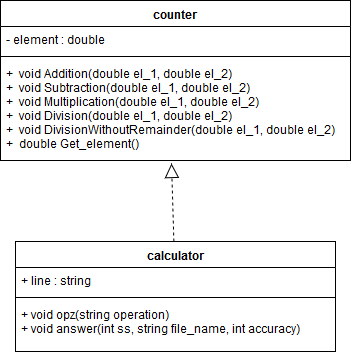

The diagram above was exported from draw.io. Its source (the exported page's mxGraphModel, read from the mxfile embedded in the PNG):
<mxGraphModel dx="1170" dy="656" grid="1" gridSize="10" guides="1" tooltips="1" connect="1" arrows="1" fold="1" page="1" pageScale="1" pageWidth="827" pageHeight="1169" math="0" shadow="0">
  <root>
    <mxCell id="0" />
    <mxCell id="1" parent="0" />
    <mxCell id="bPHTaMG3zc_ahx9s2_7R-1" value="counter" style="swimlane;fontStyle=1;align=center;verticalAlign=top;childLayout=stackLayout;horizontal=1;startSize=26;horizontalStack=0;resizeParent=1;resizeParentMax=0;resizeLast=0;collapsible=1;marginBottom=0;" vertex="1" parent="1">
      <mxGeometry x="310" y="90" width="350" height="160" as="geometry" />
    </mxCell>
    <mxCell id="bPHTaMG3zc_ahx9s2_7R-2" value="- element : double" style="text;strokeColor=none;fillColor=none;align=left;verticalAlign=top;spacingLeft=4;spacingRight=4;overflow=hidden;rotatable=0;points=[[0,0.5],[1,0.5]];portConstraint=eastwest;" vertex="1" parent="bPHTaMG3zc_ahx9s2_7R-1">
      <mxGeometry y="26" width="350" height="26" as="geometry" />
    </mxCell>
    <mxCell id="bPHTaMG3zc_ahx9s2_7R-3" value="" style="line;strokeWidth=1;fillColor=none;align=left;verticalAlign=middle;spacingTop=-1;spacingLeft=3;spacingRight=3;rotatable=0;labelPosition=right;points=[];portConstraint=eastwest;" vertex="1" parent="bPHTaMG3zc_ahx9s2_7R-1">
      <mxGeometry y="52" width="350" height="8" as="geometry" />
    </mxCell>
    <mxCell id="bPHTaMG3zc_ahx9s2_7R-4" value="+  void Addition(double el_1, double el_2) &#10;+  void Subtraction(double el_1, double el_2) &#10;+  void Multiplication(double el_1, double el_2) &#10;+  void Division(double el_1, double el_2) &#10;+  void DivisionWithoutRemainder(double el_1, double el_2) &#10;+  double Get_element() " style="text;strokeColor=none;fillColor=none;align=left;verticalAlign=top;spacingLeft=4;spacingRight=4;overflow=hidden;rotatable=0;points=[[0,0.5],[1,0.5]];portConstraint=eastwest;" vertex="1" parent="bPHTaMG3zc_ahx9s2_7R-1">
      <mxGeometry y="60" width="350" height="100" as="geometry" />
    </mxCell>
    <mxCell id="bPHTaMG3zc_ahx9s2_7R-5" value="calculator" style="swimlane;fontStyle=1;align=center;verticalAlign=top;childLayout=stackLayout;horizontal=1;startSize=26;horizontalStack=0;resizeParent=1;resizeParentMax=0;resizeLast=0;collapsible=1;marginBottom=0;" vertex="1" parent="1">
      <mxGeometry x="325" y="331" width="320" height="110" as="geometry" />
    </mxCell>
    <mxCell id="bPHTaMG3zc_ahx9s2_7R-6" value="+ line : string" style="text;strokeColor=none;fillColor=none;align=left;verticalAlign=top;spacingLeft=4;spacingRight=4;overflow=hidden;rotatable=0;points=[[0,0.5],[1,0.5]];portConstraint=eastwest;" vertex="1" parent="bPHTaMG3zc_ahx9s2_7R-5">
      <mxGeometry y="26" width="320" height="26" as="geometry" />
    </mxCell>
    <mxCell id="bPHTaMG3zc_ahx9s2_7R-7" value="" style="line;strokeWidth=1;fillColor=none;align=left;verticalAlign=middle;spacingTop=-1;spacingLeft=3;spacingRight=3;rotatable=0;labelPosition=right;points=[];portConstraint=eastwest;" vertex="1" parent="bPHTaMG3zc_ahx9s2_7R-5">
      <mxGeometry y="52" width="320" height="8" as="geometry" />
    </mxCell>
    <mxCell id="bPHTaMG3zc_ahx9s2_7R-8" value="+ void opz(string operation)&#10;+ void answer(int ss, string file_name, int accuracy)&#10;" style="text;strokeColor=none;fillColor=none;align=left;verticalAlign=top;spacingLeft=4;spacingRight=4;overflow=hidden;rotatable=0;points=[[0,0.5],[1,0.5]];portConstraint=eastwest;" vertex="1" parent="bPHTaMG3zc_ahx9s2_7R-5">
      <mxGeometry y="60" width="320" height="50" as="geometry" />
    </mxCell>
    <mxCell id="bPHTaMG3zc_ahx9s2_7R-12" value="" style="endArrow=block;dashed=1;endFill=0;endSize=12;html=1;entryX=0.489;entryY=1.03;entryDx=0;entryDy=0;entryPerimeter=0;" edge="1" parent="1" source="bPHTaMG3zc_ahx9s2_7R-5" target="bPHTaMG3zc_ahx9s2_7R-4">
      <mxGeometry width="160" relative="1" as="geometry">
        <mxPoint x="480" y="267" as="sourcePoint" />
        <mxPoint x="480" y="267" as="targetPoint" />
      </mxGeometry>
    </mxCell>
  </root>
</mxGraphModel>